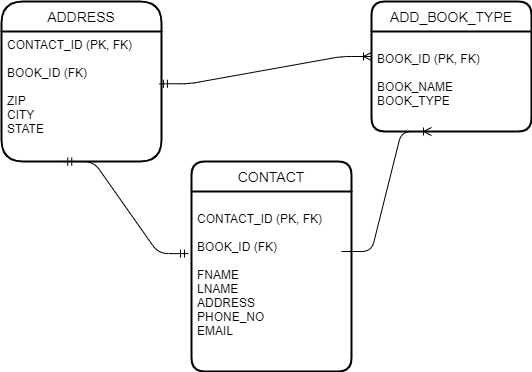

The diagram above was exported from draw.io. Its source (the exported page's mxGraphModel, read from the mxfile embedded in the PNG):
<mxGraphModel dx="688" dy="387" grid="1" gridSize="10" guides="1" tooltips="1" connect="1" arrows="1" fold="1" page="1" pageScale="1" pageWidth="850" pageHeight="1100" math="0" shadow="0">
  <root>
    <mxCell id="0" />
    <mxCell id="1" parent="0" />
    <mxCell id="ZXExu9L6sqE0zAbD9oCw-1" value="ADDRESS" style="swimlane;childLayout=stackLayout;horizontal=1;startSize=30;horizontalStack=0;rounded=1;fontSize=14;fontStyle=0;strokeWidth=2;resizeParent=0;resizeLast=1;shadow=0;dashed=0;align=center;arcSize=24;" vertex="1" parent="1">
      <mxGeometry x="90" y="20" width="160" height="160" as="geometry" />
    </mxCell>
    <mxCell id="ZXExu9L6sqE0zAbD9oCw-2" value="CONTACT_ID (PK, FK)&#10;&#10;BOOK_ID (FK)&#10;&#10;ZIP&#10;CITY&#10;STATE" style="align=left;strokeColor=none;fillColor=none;spacingLeft=4;fontSize=12;verticalAlign=top;resizable=0;rotatable=0;part=1;" vertex="1" parent="ZXExu9L6sqE0zAbD9oCw-1">
      <mxGeometry y="30" width="160" height="130" as="geometry" />
    </mxCell>
    <mxCell id="ZXExu9L6sqE0zAbD9oCw-7" value="ADD_BOOK_TYPE" style="swimlane;childLayout=stackLayout;horizontal=1;startSize=30;horizontalStack=0;rounded=1;fontSize=14;fontStyle=0;strokeWidth=2;resizeParent=0;resizeLast=1;shadow=0;dashed=0;align=center;" vertex="1" parent="1">
      <mxGeometry x="460" y="20" width="160" height="130" as="geometry" />
    </mxCell>
    <mxCell id="ZXExu9L6sqE0zAbD9oCw-8" value="&#10;BOOK_ID (PK, FK)&#10;&#10;BOOK_NAME&#10;BOOK_TYPE&#10;" style="align=left;strokeColor=none;fillColor=none;spacingLeft=4;fontSize=12;verticalAlign=top;resizable=0;rotatable=0;part=1;" vertex="1" parent="ZXExu9L6sqE0zAbD9oCw-7">
      <mxGeometry y="30" width="160" height="100" as="geometry" />
    </mxCell>
    <mxCell id="ZXExu9L6sqE0zAbD9oCw-9" value="CONTACT" style="swimlane;childLayout=stackLayout;horizontal=1;startSize=30;horizontalStack=0;rounded=1;fontSize=14;fontStyle=0;strokeWidth=2;resizeParent=0;resizeLast=1;shadow=0;dashed=0;align=center;" vertex="1" parent="1">
      <mxGeometry x="280" y="180" width="160" height="210" as="geometry" />
    </mxCell>
    <mxCell id="ZXExu9L6sqE0zAbD9oCw-10" value="&#10;CONTACT_ID (PK, FK)&#10;&#10;BOOK_ID (FK)&#10;&#10;FNAME&#10;LNAME&#10;ADDRESS&#10;PHONE_NO&#10;EMAIL&#10;" style="align=left;strokeColor=none;fillColor=none;spacingLeft=4;fontSize=12;verticalAlign=top;resizable=0;rotatable=0;part=1;" vertex="1" parent="ZXExu9L6sqE0zAbD9oCw-9">
      <mxGeometry y="30" width="160" height="180" as="geometry" />
    </mxCell>
    <mxCell id="ZXExu9L6sqE0zAbD9oCw-11" value="" style="edgeStyle=entityRelationEdgeStyle;fontSize=12;html=1;endArrow=ERoneToMany;" edge="1" parent="1">
      <mxGeometry width="100" height="100" relative="1" as="geometry">
        <mxPoint x="430" y="270" as="sourcePoint" />
        <mxPoint x="520" y="150" as="targetPoint" />
      </mxGeometry>
    </mxCell>
    <mxCell id="ZXExu9L6sqE0zAbD9oCw-14" value="" style="edgeStyle=entityRelationEdgeStyle;fontSize=12;html=1;endArrow=ERoneToMany;startArrow=ERmandOne;exitX=0.987;exitY=0.402;exitDx=0;exitDy=0;exitPerimeter=0;entryX=0;entryY=0.25;entryDx=0;entryDy=0;" edge="1" parent="1" source="ZXExu9L6sqE0zAbD9oCw-2" target="ZXExu9L6sqE0zAbD9oCw-8">
      <mxGeometry width="100" height="100" relative="1" as="geometry">
        <mxPoint x="290" y="240" as="sourcePoint" />
        <mxPoint x="450" y="70" as="targetPoint" />
      </mxGeometry>
    </mxCell>
    <mxCell id="ZXExu9L6sqE0zAbD9oCw-15" value="" style="edgeStyle=entityRelationEdgeStyle;fontSize=12;html=1;endArrow=ERmandOne;startArrow=ERmandOne;exitX=-0.019;exitY=0.345;exitDx=0;exitDy=0;exitPerimeter=0;entryX=0.389;entryY=1.001;entryDx=0;entryDy=0;entryPerimeter=0;" edge="1" parent="1" source="ZXExu9L6sqE0zAbD9oCw-10" target="ZXExu9L6sqE0zAbD9oCw-2">
      <mxGeometry width="100" height="100" relative="1" as="geometry">
        <mxPoint x="110" y="280" as="sourcePoint" />
        <mxPoint x="210" y="180" as="targetPoint" />
      </mxGeometry>
    </mxCell>
  </root>
</mxGraphModel>